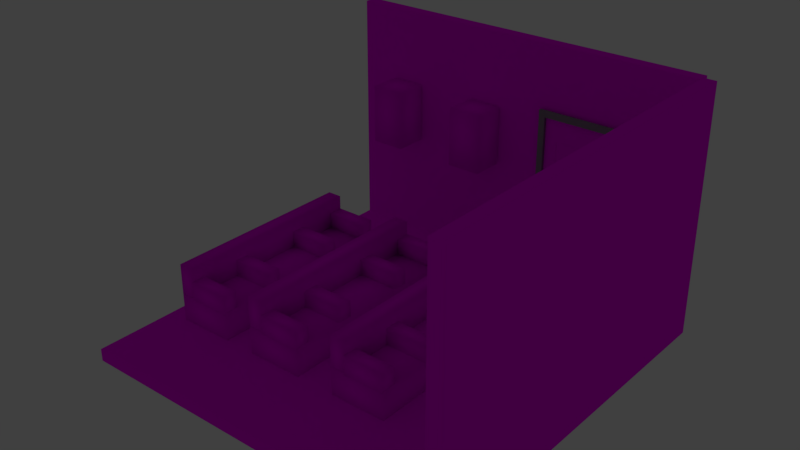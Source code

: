 # Source: kino.blend  (saved by Blender 2.78.0; exported with 4.5.12 LTS)
import bpy
from mathutils import Matrix  # noqa: F401  (used for matrix-valued properties, if any)

bpy.ops.wm.read_factory_settings(use_empty=True)
scene = bpy.context.scene
scene.name = 'Scene'

# ---- collections
col_collection_1 = bpy.data.collections.new('Collection 1'); scene.collection.children.link(col_collection_1)

# ---- images (referenced by path relative to the original .blend; pixels are not part of the script)
import os
ASSET_DIR = os.environ.get("B2B_ASSET_DIR", "")  # directory of the original .blend (textures are referenced by path, not embedded)
HERE = os.path.dirname(os.path.abspath(__file__))  # packed textures are extracted next to this script under _unpacked/

def load_image(name, relpath, width, height, colorspace="sRGB"):
    """Load a texture the original file referenced (path relative to the .blend, or extracted next to this script)."""
    p = next((c for c in (os.path.join(HERE, relpath), os.path.join(ASSET_DIR, relpath)) if relpath and os.path.exists(c)), "")
    if p:
        img = bpy.data.images.load(p, check_existing=True)
        img.name = name
    else:  # same state as the original file: an image datablock whose file is absent (Cycles renders it pink)
        img = bpy.data.images.new(name, width, height)
        img.source = "FILE"
        img.filepath = "//" + (relpath or name)
    img.colorspace_settings.name = colorspace
    return img
img_ekran_png = load_image('ekran.png', 'ekran.png', 1024, 1024, 'sRGB')
img_drzwi_png = load_image('drzwi.png', 'drzwi.png', 1024, 1024, 'sRGB')
img_sciana_png = load_image('sciana.png', 'sciana.png', 1024, 1024, 'sRGB')
img_glosnik_png = load_image('glosnik.png', 'glosnik.png', 1024, 1024, 'sRGB')
img_podloga_png = load_image('podloga.png', 'podloga.png', 1024, 1024, 'sRGB')
img_kanapa_png = load_image('kanapa.png', 'kanapa.png', 1024, 1024, 'sRGB')

# ---- materials (node trees are filled in below, after node groups)
mat_01___default = bpy.data.materials.new('01___Default')
mat_01___default.alpha_threshold = 0.0
mat_01___default.diffuse_color = (1.0, 1.0, 1.0, 1.0)
mat_01___default.specular_color = (0.0, 0.0, 0.0)
mat_01___default.roughness = 0.5
mat_01___default.specular_intensity = 1.0
mat_07___defaulta = bpy.data.materials.new('07___Defaulta')
mat_07___defaulta.alpha_threshold = 0.0
mat_07___defaulta.diffuse_color = (0.0196, 0.2275, 0.9098, 1.0)
mat_07___defaulta.specular_color = (0.0, 0.0, 0.0)
mat_07___defaulta.roughness = 0.5
mat_07___defaulta.specular_intensity = 1.0
mat_02___default = bpy.data.materials.new('02___Default')
mat_02___default.alpha_threshold = 0.0
mat_02___default.diffuse_color = (0.6902, 0.7137, 0.051, 1.0)
mat_02___default.specular_color = (0.0, 0.0, 0.0)
mat_02___default.roughness = 0.5
mat_02___default.specular_intensity = 1.0
mat_20___default = bpy.data.materials.new('20___Default')
mat_20___default.alpha_threshold = 0.0
mat_20___default.diffuse_color = (0.0471, 0.0235, 0.0, 1.0)
mat_20___default.specular_color = (0.0, 0.0, 0.0)
mat_20___default.roughness = 0.5
mat_20___default.specular_intensity = 1.0
mat_03___default = bpy.data.materials.new('03___Default')
mat_03___default.alpha_threshold = 0.0
mat_03___default.diffuse_color = (0.4235, 0.0, 0.949, 1.0)
mat_03___default.specular_color = (0.0, 0.0, 0.0)
mat_03___default.roughness = 0.5
mat_03___default.specular_intensity = 1.0
mat_wire_154154229 = bpy.data.materials.new('wire_154154229')
mat_wire_154154229.alpha_threshold = 0.0
mat_wire_154154229.diffuse_color = (0.6039, 0.6039, 0.898, 1.0)
mat_wire_154154229.specular_color = (0.35, 0.35, 0.35)
mat_wire_154154229.roughness = 0.5
mat_wire_154154229.specular_intensity = 1.0
mat_08___defaulta = bpy.data.materials.new('08___Defaulta')
mat_08___defaulta.alpha_threshold = 0.0
mat_08___defaulta.diffuse_color = (0.2706, 0.2706, 0.2706, 1.0)
mat_08___defaulta.specular_color = (0.0, 0.0, 0.0)
mat_08___defaulta.roughness = 0.5
mat_08___defaulta.specular_intensity = 1.0
mat_wire_154154229_001 = bpy.data.materials.new('wire_154154229.001')
mat_wire_154154229_001.alpha_threshold = 0.0
mat_wire_154154229_001.diffuse_color = (0.6039, 0.6039, 0.898, 1.0)
mat_wire_154154229_001.specular_color = (0.35, 0.35, 0.35)
mat_wire_154154229_001.roughness = 0.5
mat_wire_154154229_001.specular_intensity = 1.0
mat_wire_154154229_002 = bpy.data.materials.new('wire_154154229.002')
mat_wire_154154229_002.alpha_threshold = 0.0
mat_wire_154154229_002.diffuse_color = (0.6039, 0.6039, 0.898, 1.0)
mat_wire_154154229_002.specular_color = (0.35, 0.35, 0.35)
mat_wire_154154229_002.roughness = 0.5
mat_wire_154154229_002.specular_intensity = 1.0
mat_20___default_001 = bpy.data.materials.new('20___Default.001')
mat_20___default_001.alpha_threshold = 0.0
mat_20___default_001.diffuse_color = (0.0471, 0.0235, 0.0, 1.0)
mat_20___default_001.specular_color = (0.0, 0.0, 0.0)
mat_20___default_001.roughness = 0.5
mat_20___default_001.specular_intensity = 1.0

# ---- material node trees
mat_01___default.use_nodes = True; mat_01___default.node_tree.nodes.clear()
_N = mat_01___default.node_tree.nodes; _L = mat_01___default.node_tree.links
n0 = _N.new('ShaderNodeOutputMaterial'); n0.name = 'Material Output'; n0.location = (300, 300)
n1 = _N.new('ShaderNodeBsdfDiffuse'); n1.name = 'Diffuse BSDF'; n1.location = (10, 300)
n2 = _N.new('ShaderNodeTexImage'); n2.name = 'Image Texture'; n2.location = (-218, 364)
n2.width = 140
n2.image = img_ekran_png
_L.new(n1.outputs[0], n0.inputs[0])
_L.new(n2.outputs[0], n1.inputs[0])
n0.is_active_output = True
mat_07___defaulta.use_nodes = True; mat_07___defaulta.node_tree.nodes.clear()
_N = mat_07___defaulta.node_tree.nodes; _L = mat_07___defaulta.node_tree.links
n0 = _N.new('ShaderNodeOutputMaterial'); n0.name = 'Material Output'; n0.location = (300, 300)
n1 = _N.new('ShaderNodeBsdfDiffuse'); n1.name = 'Diffuse BSDF'; n1.location = (10, 300)
n2 = _N.new('ShaderNodeTexImage'); n2.name = 'Image Texture'; n2.location = (-205, 343)
n2.width = 140
n2.image = img_drzwi_png
_L.new(n1.outputs[0], n0.inputs[0])
_L.new(n2.outputs[0], n1.inputs[0])
n0.is_active_output = True
mat_02___default.use_nodes = True; mat_02___default.node_tree.nodes.clear()
_N = mat_02___default.node_tree.nodes; _L = mat_02___default.node_tree.links
n0 = _N.new('ShaderNodeOutputMaterial'); n0.name = 'Material Output'; n0.location = (300, 300)
n1 = _N.new('ShaderNodeBsdfDiffuse'); n1.name = 'Diffuse BSDF'; n1.location = (10, 300)
n2 = _N.new('ShaderNodeTexImage'); n2.name = 'Image Texture'; n2.location = (-201, 321)
n2.width = 140
n2.image = img_sciana_png
_L.new(n1.outputs[0], n0.inputs[0])
_L.new(n2.outputs[0], n1.inputs[0])
n0.is_active_output = True
mat_20___default.use_nodes = True; mat_20___default.node_tree.nodes.clear()
_N = mat_20___default.node_tree.nodes; _L = mat_20___default.node_tree.links
n0 = _N.new('ShaderNodeOutputMaterial'); n0.name = 'Material Output'; n0.location = (300, 300)
n1 = _N.new('ShaderNodeBsdfDiffuse'); n1.name = 'Diffuse BSDF'; n1.location = (10, 300)
n2 = _N.new('ShaderNodeTexImage'); n2.name = 'Image Texture'; n2.location = (-185, 343)
n2.width = 140
n2.image = img_glosnik_png
_L.new(n1.outputs[0], n0.inputs[0])
_L.new(n2.outputs[0], n1.inputs[0])
n0.is_active_output = True
mat_03___default.use_nodes = True; mat_03___default.node_tree.nodes.clear()
_N = mat_03___default.node_tree.nodes; _L = mat_03___default.node_tree.links
n0 = _N.new('ShaderNodeOutputMaterial'); n0.name = 'Material Output'; n0.location = (300, 300)
n1 = _N.new('ShaderNodeBsdfDiffuse'); n1.name = 'Diffuse BSDF'; n1.location = (10, 300)
n2 = _N.new('ShaderNodeTexImage'); n2.name = 'Image Texture'; n2.location = (-224, 366)
n2.width = 140
n2.image = img_podloga_png
_L.new(n1.outputs[0], n0.inputs[0])
_L.new(n2.outputs[0], n1.inputs[0])
n0.is_active_output = True
mat_wire_154154229.use_nodes = True; mat_wire_154154229.node_tree.nodes.clear()
_N = mat_wire_154154229.node_tree.nodes; _L = mat_wire_154154229.node_tree.links
n0 = _N.new('ShaderNodeOutputMaterial'); n0.name = 'Material Output'; n0.location = (300, 300)
n1 = _N.new('ShaderNodeBsdfDiffuse'); n1.name = 'Diffuse BSDF'; n1.location = (10, 300)
n2 = _N.new('ShaderNodeTexImage'); n2.name = 'Image Texture'; n2.location = (-203, 341)
n2.width = 140
n2.image = img_kanapa_png
_L.new(n1.outputs[0], n0.inputs[0])
_L.new(n2.outputs[0], n1.inputs[0])
n0.is_active_output = True
mat_wire_154154229_001.use_nodes = True; mat_wire_154154229_001.node_tree.nodes.clear()
_N = mat_wire_154154229_001.node_tree.nodes; _L = mat_wire_154154229_001.node_tree.links
n0 = _N.new('ShaderNodeOutputMaterial'); n0.name = 'Material Output'; n0.location = (300, 300)
n1 = _N.new('ShaderNodeBsdfDiffuse'); n1.name = 'Diffuse BSDF'; n1.location = (10, 300)
n2 = _N.new('ShaderNodeTexImage'); n2.name = 'Image Texture'; n2.location = (-238, 331)
n2.width = 140
n2.image = img_kanapa_png
_L.new(n1.outputs[0], n0.inputs[0])
_L.new(n2.outputs[0], n1.inputs[0])
n0.is_active_output = True
mat_wire_154154229_002.use_nodes = True; mat_wire_154154229_002.node_tree.nodes.clear()
_N = mat_wire_154154229_002.node_tree.nodes; _L = mat_wire_154154229_002.node_tree.links
n0 = _N.new('ShaderNodeOutputMaterial'); n0.name = 'Material Output'; n0.location = (300, 300)
n1 = _N.new('ShaderNodeBsdfDiffuse'); n1.name = 'Diffuse BSDF'; n1.location = (10, 300)
n2 = _N.new('ShaderNodeTexImage'); n2.name = 'Image Texture'; n2.location = (-167, 325)
n2.width = 140
n2.image = img_kanapa_png
_L.new(n1.outputs[0], n0.inputs[0])
_L.new(n2.outputs[0], n1.inputs[0])
n0.is_active_output = True
mat_20___default_001.use_nodes = True; mat_20___default_001.node_tree.nodes.clear()
_N = mat_20___default_001.node_tree.nodes; _L = mat_20___default_001.node_tree.links
n0 = _N.new('ShaderNodeOutputMaterial'); n0.name = 'Material Output'; n0.location = (300, 300)
n1 = _N.new('ShaderNodeBsdfDiffuse'); n1.name = 'Diffuse BSDF'; n1.location = (10, 300)
n2 = _N.new('ShaderNodeTexImage'); n2.name = 'Image Texture'; n2.location = (-175, 360)
n2.width = 140
n2.image = img_glosnik_png
_L.new(n1.outputs[0], n0.inputs[0])
_L.new(n2.outputs[0], n1.inputs[0])
n0.is_active_output = True

# ---- world
world_world = bpy.data.worlds.new('World'); scene.world = world_world
world_world.color = (0.05088, 0.05088, 0.05088)
world_world.use_sun_shadow = False
world_world.sun_shadow_jitter_overblur = 0.0
world_world.cycles.sampling_method = 'MANUAL'

# ---- lights
light_lamp = bpy.data.lights.new('Lamp', 'POINT')
light_lamp.transmission_factor = 0.0
light_lamp.cutoff_distance = 30.0
light_lamp.energy = 100.0
light_lamp.shadow_buffer_clip_start = 1.001
light_lamp.shadow_soft_size = 0.1
light_lamp.shadow_maximum_resolution = 0.006
light_lamp.use_absolute_resolution = True

# ---- meshes
me_ekran = bpy.data.meshes.new('Ekran')
me_ekran.from_pydata([(22.74, 10.17, 33.27), (22.74, 10.17, -13.71), (24.41, 10.17, -13.71), (24.41, 10.17, 33.27), (22.74, 35.53, 33.27), (24.41, 35.53, 33.27), (24.41, 35.53, -13.71), (22.74, 35.53, -13.71)], [], [(0, 1, 2, 3), (4, 5, 6, 7), (0, 3, 5, 4), (3, 2, 6, 5), (2, 1, 7, 6), (1, 0, 4, 7)])
me_ekran.polygons.foreach_set('use_smooth', [True] * 6)
_uv = me_ekran.uv_layers.new(name='UVMap')
_uv.uv.foreach_set('vector', [0.9403, 0.0, 0.9403, 0.9263, 0.9104, 0.9263, 0.9104, 0.0, 0.9403, 0.0, 0.9701, 0.0, 0.9701, 0.9263, 0.9403, 0.9263, 0.9701, 0.0, 1.0, 0.0, 1.0, 0.5, 0.9701, 0.5, 0.9104, 7.522e-08, 0.9104, 0.9263, 0.4552, 0.9263, 0.4552, 0.0, 1.0, 1.0, 0.9701, 1.0, 0.9701, 0.5, 1.0, 0.5, 1.37e-07, 0.9263, 0.0, 1.504e-07, 0.4552, 0.0, 0.4552, 0.9263])
me_ekran.materials.append(mat_01___default)
me_ekran.use_remesh_preserve_volume = False
me_ekran.use_remesh_preserve_attributes = False
me_ekran.use_mirror_vertex_groups = False
me_ekran.update()
me_ekran.normals_split_custom_set([tuple(v) for v in zip(*[iter([-0.5774, -0.5774, 0.5774, -0.5774, -0.5774, -0.5774, 0.5774, -0.5774, -0.5774, 0.5774, -0.5774, 0.5774, -0.5774, 0.5774, 0.5774, 0.5774, 0.5774, 0.5774, 0.5774, 0.5774, -0.5774, -0.5774, 0.5774, -0.5774, -0.5774, -0.5774, 0.5774, 0.5774, -0.5774, 0.5774, 0.5774, 0.5774, 0.5774, -0.5774, 0.5774, 0.5774, 0.5774, -0.5774, 0.5774, 0.5774, -0.5774, -0.5774, 0.5774, 0.5774, -0.5774, 0.5774, 0.5774, 0.5774, 0.5774, -0.5774, -0.5774, -0.5774, -0.5774, -0.5774, -0.5774, 0.5774, -0.5774, 0.5774, 0.5774, -0.5774, -0.5774, -0.5774, -0.5774, -0.5774, -0.5774, 0.5774, -0.5774, 0.5774, 0.5774, -0.5774, 0.5774, -0.5774])] * 3)])
me_drzwi = bpy.data.meshes.new('Drzwi')
me_drzwi.from_pydata([(12.46, 25.82, -19.26), (12.46, 5.821, -19.26), (14.46, 2.072, -19.26), (14.46, 29.57, -19.26), (2.464, 25.82, -19.26), (0.4639, 29.57, -19.26), (2.464, 5.821, -19.26), (0.4639, 2.072, -19.26), (0.4639, 2.072, -19.56), (14.46, 2.072, -19.56), (14.46, 29.57, -19.56), (0.4639, 29.57, -19.56), (12.46, 25.82, -19.39), (2.464, 25.82, -19.39), (2.464, 5.821, -19.39), (12.46, 5.821, -19.39)], [], [(0, 1, 2, 3), (4, 0, 3, 5), (6, 4, 5, 7), (1, 6, 7, 2), (7, 8, 9, 2), (2, 9, 10, 3), (3, 10, 11, 5), (5, 11, 8, 7), (8, 11, 10, 9), (12, 13, 14, 15), (0, 12, 15, 1), (1, 15, 14, 6), (6, 14, 13, 4), (4, 13, 12, 0)])
me_drzwi.polygons.foreach_set('use_smooth', [True] * 14)
_k = set([(0, 1), (0, 4), (0, 12), (1, 6), (1, 15), (2, 3), (2, 7), (2, 9), (3, 5), (3, 10), (4, 6), (4, 13), (5, 7), (5, 11), (6, 14), (7, 8), (8, 9), (8, 11), (9, 10), (10, 11), (12, 13), (12, 15), (13, 14), (14, 15)])
me_drzwi.attributes.new('sharp_edge', 'BOOLEAN', 'EDGE').data.foreach_set('value', [ (min(e.vertices), max(e.vertices)) in _k for e in me_drzwi.edges])
_uv = me_drzwi.uv_layers.new(name='UVMap')
_uv.uv.foreach_set('vector', [0.8571, 0.8636, 0.8571, 0.1364, 1.0, 0.0, 1.0, 1.0, 0.1429, 0.8636, 0.8571, 0.8636, 1.0, 1.0, 0.0, 1.0, 0.1429, 0.1364, 0.1429, 0.8636, 0.0, 1.0, 0.0, 0.0, 0.8571, 0.1364, 0.1429, 0.1364, 0.0, 0.0, 1.0, 0.0, 1.0, 0.0, 1.0, 1.0, 0.0, 1.0, 0.0, 0.0, 1.0, 0.0, 1.0, 1.0, 0.0, 1.0, 0.0, 0.0, 1.0, 0.0, 1.0, 1.0, 0.0, 1.0, 0.0, 0.0, 1.0, 0.0, 1.0, 1.0, 0.0, 1.0, 0.0, 0.0, 1.0, 0.0, 1.0, 1.0, 0.0, 1.0, 0.0, 0.0, 0.0, 1.0, 1.0, 1.0, 1.0, 0.0, 0.0, 0.0, 0.0, 0.3387, 0.0, 1.0, 1.0, 1.0, 1.0, 0.3387, 0.0, 0.3387, 0.0, 1.0, 1.0, 1.0, 1.0, 0.3387, 0.0, 0.3387, 0.0, 1.0, 1.0, 1.0, 1.0, 0.3387, 0.0, 0.3387, 0.0, 1.0, 1.0, 1.0, 1.0, 0.3387])
me_drzwi.materials.append(mat_07___defaulta)
me_drzwi.use_remesh_preserve_volume = False
me_drzwi.use_remesh_preserve_attributes = False
me_drzwi.use_mirror_vertex_groups = False
me_drzwi.update()
me_drzwi.normals_split_custom_set([tuple(v) for v in zip(*[iter([0.0, -2.35e-06, 1.0, 1.854e-06, -8.133e-06, 1.0, 2.916e-06, -1.04e-05, 1.0, 0.0, -1.303e-06, 1.0, -1.446e-05, -1.175e-06, 1.0, 0.0, -2.35e-06, 1.0, 0.0, -1.303e-06, 1.0, -8.016e-06, -6.513e-07, 1.0, -1.261e-05, -6.958e-06, 1.0, -1.446e-05, -1.175e-06, 1.0, -8.016e-06, -6.513e-07, 1.0, -5.1e-06, -9.751e-06, 1.0, 1.854e-06, -8.133e-06, 1.0, -1.261e-05, -6.958e-06, 1.0, -5.1e-06, -9.751e-06, 1.0, 2.916e-06, -1.04e-05, 1.0, 0.0, -1.0, 0.0, 0.0, -1.0, 0.0, 0.0, -1.0, 0.0, 0.0, -1.0, 0.0, 1.0, 0.0, 0.0, 1.0, 0.0, 0.0, 1.0, 0.0, 0.0, 1.0, 0.0, 0.0, 0.0, 1.0, 0.0, 0.0, 1.0, 0.0, 0.0, 1.0, 0.0, 0.0, 1.0, 0.0, -1.0, 0.0, 0.0, -1.0, 0.0, 0.0, -1.0, 0.0, 0.0, -1.0, 0.0, 0.0, 0.0, 3.676e-06, -1.0, 0.0, 3.676e-06, -1.0, 0.0, 3.676e-06, -1.0, 0.0, 3.676e-06, -1.0, 0.0, 0.0, 1.0, 0.0, 0.0, 1.0, 0.0, 0.0, 1.0, 0.0, 0.0, 1.0, -1.0, 0.0, 0.0, -1.0, 0.0, 0.0, -1.0, 0.0, 0.0, -1.0, 0.0, 0.0, 0.0, 1.0, 0.0, 0.0, 1.0, 0.0, 0.0, 1.0, 0.0, 0.0, 1.0, 0.0, 1.0, 0.0, 0.0, 1.0, 0.0, 0.0, 1.0, 0.0, 0.0, 1.0, 0.0, 0.0, 0.0, -1.0, 0.0, 0.0, -1.0, 0.0, 0.0, -1.0, 0.0, 0.0, -1.0, 0.0])] * 3)])
me_sciana_prawa = bpy.data.meshes.new('Sciana_Prawa')
me_sciana_prawa.from_pydata([(24.13, 40.69, -20.45), (24.13, 0.6939, -20.45), (24.13, 0.6939, 39.55), (24.13, 40.69, 39.55), (26.13, 40.69, -20.45), (26.13, 40.69, 39.55), (26.13, 0.6939, 39.55), (26.13, 0.6939, -20.45)], [], [(0, 1, 2, 3), (4, 5, 6, 7), (0, 3, 5, 4), (3, 2, 6, 5), (2, 1, 7, 6), (1, 0, 4, 7)])
me_sciana_prawa.polygons.foreach_set('use_smooth', [True] * 6)
_k = set([(0, 1), (0, 3), (0, 4), (1, 2), (1, 7), (2, 3), (2, 6), (3, 5), (4, 5), (4, 7), (5, 6), (6, 7)])
me_sciana_prawa.attributes.new('sharp_edge', 'BOOLEAN', 'EDGE').data.foreach_set('value', [ (min(e.vertices), max(e.vertices)) in _k for e in me_sciana_prawa.edges])
_uv = me_sciana_prawa.uv_layers.new(name='UVMap')
_uv.uv.foreach_set('vector', [1.0, 0.0, 1.0, 1.0, 0.0, 1.0, 0.0, 0.0, 0.0, 0.0, 1.0, 0.0, 1.0, 1.0, 0.0, 1.0, 0.0, 0.0, 1.0, 0.0, 1.0, 1.0, 0.0, 1.0, 0.0, 0.0, 1.0, 0.0, 1.0, 1.0, 0.0, 1.0, 0.0, 0.0, 1.0, 0.0, 1.0, 1.0, 0.0, 1.0, 0.0, 0.0, 1.0, 0.0, 1.0, 1.0, 0.0, 1.0])
me_sciana_prawa.materials.append(mat_02___default)
me_sciana_prawa.use_remesh_preserve_volume = False
me_sciana_prawa.use_remesh_preserve_attributes = False
me_sciana_prawa.use_mirror_vertex_groups = False
me_sciana_prawa.update()
me_sciana_prawa.normals_split_custom_set([tuple(v) for v in zip(*[iter([-1.0, 0.0, 0.0, -1.0, 0.0, 0.0, -1.0, 0.0, 0.0, -1.0, 0.0, 0.0, 1.0, 0.0, 0.0, 1.0, 0.0, 0.0, 1.0, 0.0, 0.0, 1.0, 0.0, 0.0, 0.0, 1.0, 0.0, 0.0, 1.0, 0.0, 0.0, 1.0, 0.0, 0.0, 1.0, 0.0, 0.0, 0.0, 1.0, 0.0, 0.0, 1.0, 0.0, 0.0, 1.0, 0.0, 0.0, 1.0, 0.0, -1.0, 0.0, 0.0, -1.0, 0.0, 0.0, -1.0, 0.0, 0.0, -1.0, 0.0, 0.0, 0.0, -1.0, 0.0, 0.0, -1.0, 0.0, 0.0, -1.0, 0.0, 0.0, -1.0])] * 3)])
me_sciana_lewa = bpy.data.meshes.new('Sciana_Lewa')
me_sciana_lewa.from_pydata([(-35.9, 40.69, -19.62), (-35.9, 0.6939, -19.62), (24.1, 0.6939, -19.62), (24.1, 40.69, -19.62), (-35.9, 40.69, -21.62), (24.1, 40.69, -21.62), (24.1, 0.6939, -21.62), (-35.9, 0.6939, -21.62)], [], [(0, 1, 2, 3), (4, 5, 6, 7), (0, 3, 5, 4), (3, 2, 6, 5), (2, 1, 7, 6), (1, 0, 4, 7)])
me_sciana_lewa.polygons.foreach_set('use_smooth', [True] * 6)
_k = set([(0, 1), (0, 3), (0, 4), (1, 2), (1, 7), (2, 3), (2, 6), (3, 5), (4, 5), (4, 7), (5, 6), (6, 7)])
me_sciana_lewa.attributes.new('sharp_edge', 'BOOLEAN', 'EDGE').data.foreach_set('value', [ (min(e.vertices), max(e.vertices)) in _k for e in me_sciana_lewa.edges])
_uv = me_sciana_lewa.uv_layers.new(name='UVMap')
_uv.uv.foreach_set('vector', [1.0, 0.0, 1.0, 1.0, 0.0, 1.0, 0.0, 0.0, 0.0, 0.0, 1.0, 0.0, 1.0, 1.0, 0.0, 1.0, 0.0, 0.0, 1.0, 0.0, 1.0, 1.0, 0.0, 1.0, 0.0, 0.0, 1.0, 0.0, 1.0, 1.0, 0.0, 1.0, 0.0, 0.0, 1.0, 0.0, 1.0, 1.0, 0.0, 1.0, 0.0, 0.0, 1.0, 0.0, 1.0, 1.0, 0.0, 1.0])
me_sciana_lewa.materials.append(mat_02___default)
me_sciana_lewa.use_remesh_preserve_volume = False
me_sciana_lewa.use_remesh_preserve_attributes = False
me_sciana_lewa.use_mirror_vertex_groups = False
me_sciana_lewa.update()
me_sciana_lewa.normals_split_custom_set([tuple(v) for v in zip(*[iter([0.0, 0.0, 1.0, 0.0, 0.0, 1.0, 0.0, 0.0, 1.0, 0.0, 0.0, 1.0, 0.0, 0.0, -1.0, 0.0, 0.0, -1.0, 0.0, 0.0, -1.0, 0.0, 0.0, -1.0, 0.0, 1.0, 0.0, 0.0, 1.0, 0.0, 0.0, 1.0, 0.0, 0.0, 1.0, 0.0, 1.0, 0.0, 0.0, 1.0, 0.0, 0.0, 1.0, 0.0, 0.0, 1.0, 0.0, 0.0, 0.0, -1.0, 0.0, 0.0, -1.0, 0.0, 0.0, -1.0, 0.0, 0.0, -1.0, 0.0, -1.0, 0.0, 0.0, -1.0, 0.0, 0.0, -1.0, 0.0, 0.0, -1.0, 0.0, 0.0])] * 3)])
me_glosnik1 = bpy.data.meshes.new('Glosnik1')
me_glosnik1.from_pydata([(-12.4, 1.954, -19.44), (-2.48, 1.954, -19.44), (-2.48, 1.954, -10.17), (-12.4, 1.954, -10.17), (-2.48, 18.94, -10.17), (-2.48, 18.94, -19.44), (-12.4, 18.94, -19.44), (-12.4, 18.94, -10.17)], [], [(0, 1, 2, 3), (4, 5, 6, 7), (2, 4, 7, 3), (1, 5, 4, 2), (0, 6, 5, 1), (3, 7, 6, 0)])
me_glosnik1.polygons.foreach_set('use_smooth', [True] * 6)
_uv = me_glosnik1.uv_layers.new(name='UVMap')
_uv.uv.foreach_set('vector', [0.3185, 0.7305, 0.3185, 0.4611, 0.6369, 0.4611, 0.6369, 0.7305, 0.3185, 0.7305, 0.6369, 0.7305, 0.6369, 1.0, 0.3185, 1.0, 0.6815, 1.618e-08, 0.6815, 0.4611, 0.3408, 0.4611, 0.3408, 0.0, 1.0, 0.0, 1.0, 0.4611, 0.6815, 0.4611, 0.6815, 8.091e-08, 1.31e-07, 0.4611, 0.0, 0.0, 0.3408, 0.0, 0.3408, 0.4611, 6.549e-08, 0.9222, 0.0, 0.4611, 0.3185, 0.4611, 0.3185, 0.9222])
me_glosnik1.materials.append(mat_20___default)
me_glosnik1.use_remesh_preserve_volume = False
me_glosnik1.use_remesh_preserve_attributes = False
me_glosnik1.use_mirror_vertex_groups = False
me_glosnik1.update()
me_glosnik1.normals_split_custom_set([tuple(v) for v in zip(*[iter([-0.5774, -0.5774, -0.5774, 0.5774, -0.5774, -0.5774, 0.5774, -0.5774, 0.5774, -0.5774, -0.5774, 0.5774, 0.5774, 0.5774, 0.5774, 0.5774, 0.5774, -0.5774, -0.5774, 0.5774, -0.5774, -0.5774, 0.5774, 0.5774, 0.5774, -0.5774, 0.5774, 0.5774, 0.5774, 0.5774, -0.5774, 0.5774, 0.5774, -0.5774, -0.5774, 0.5774, 0.5774, -0.5774, -0.5774, 0.5774, 0.5774, -0.5774, 0.5774, 0.5774, 0.5774, 0.5774, -0.5774, 0.5774, -0.5774, -0.5774, -0.5774, -0.5774, 0.5774, -0.5774, 0.5774, 0.5774, -0.5774, 0.5774, -0.5774, -0.5774, -0.5774, -0.5774, 0.5774, -0.5774, 0.5774, 0.5774, -0.5774, 0.5774, -0.5774, -0.5774, -0.5774, -0.5774])] * 3)])
me_podloga = bpy.data.meshes.new('Podloga')
me_podloga.from_pydata([(-35.9, 0.0, 39.64), (-35.9, 0.0, -20.36), (24.1, 0.0, -20.36), (24.1, 0.0, 39.64), (-35.9, 2.0, 39.64), (24.1, 2.0, 39.64), (24.1, 2.0, -20.36), (-35.9, 2.0, -20.36)], [], [(0, 1, 2, 3), (4, 5, 6, 7), (0, 3, 5, 4), (3, 2, 6, 5), (2, 1, 7, 6), (1, 0, 4, 7)])
me_podloga.polygons.foreach_set('use_smooth', [True] * 6)
_k = set([(0, 1), (0, 3), (0, 4), (1, 2), (1, 7), (2, 3), (2, 6), (3, 5), (4, 5), (4, 7), (5, 6), (6, 7)])
me_podloga.attributes.new('sharp_edge', 'BOOLEAN', 'EDGE').data.foreach_set('value', [ (min(e.vertices), max(e.vertices)) in _k for e in me_podloga.edges])
_uv = me_podloga.uv_layers.new(name='UVMap')
_uv.uv.foreach_set('vector', [1.0, 0.0, 1.0, 1.0, 0.0, 1.0, 0.0, 0.0, 0.0, 0.0, 1.0, 0.0, 1.0, 1.0, 0.0, 1.0, 0.0, 0.0, 1.0, 0.0, 1.0, 1.0, 0.0, 1.0, 0.0, 0.0, 1.0, 0.0, 1.0, 1.0, 0.0, 1.0, 0.0, 0.0, 1.0, 0.0, 1.0, 1.0, 0.0, 1.0, 0.0, 0.0, 1.0, 0.0, 1.0, 1.0, 0.0, 1.0])
me_podloga.materials.append(mat_03___default)
me_podloga.use_remesh_preserve_volume = False
me_podloga.use_remesh_preserve_attributes = False
me_podloga.use_mirror_vertex_groups = False
me_podloga.update()
me_podloga.normals_split_custom_set([tuple(v) for v in zip(*[iter([0.0, -1.0, 0.0, 0.0, -1.0, 0.0, 0.0, -1.0, 0.0, 0.0, -1.0, 0.0, 0.0, 1.0, 0.0, 0.0, 1.0, 0.0, 0.0, 1.0, 0.0, 0.0, 1.0, 0.0, 0.0, 0.0, 1.0, 0.0, 0.0, 1.0, 0.0, 0.0, 1.0, 0.0, 0.0, 1.0, 1.0, 0.0, 0.0, 1.0, 0.0, 0.0, 1.0, 0.0, 0.0, 1.0, 0.0, 0.0, 0.0, 0.0, -1.0, 0.0, 0.0, -1.0, 0.0, 0.0, -1.0, 0.0, 0.0, -1.0, -1.0, 0.0, 0.0, -1.0, 0.0, 0.0, -1.0, 0.0, 0.0, -1.0, 0.0, 0.0])] * 3)])
me_kanapa = bpy.data.meshes.new('Kanapa')
me_kanapa.from_pydata([(-12.75, 6.266, 29.99), (-12.75, 6.266, 27.57), (-5.924, 6.266, 27.57), (-5.924, 6.266, 29.99), (-12.75, 9.266, 29.99), (-5.924, 9.266, 29.99), (-5.924, 9.266, 27.57), (-12.75, 9.266, 27.57), (-12.75, 6.266, 21.21), (-12.75, 6.266, 18.79), (-5.924, 6.266, 18.79), (-5.924, 6.266, 21.21), (-12.75, 9.266, 21.21), (-5.924, 9.266, 21.21), (-5.924, 9.266, 18.79), (-12.75, 9.266, 18.79), (-12.75, 6.266, 8.867), (-12.75, 6.266, 6.446), (-5.924, 6.266, 6.446), (-5.924, 6.266, 8.867), (-12.75, 9.266, 8.867), (-5.924, 9.266, 8.867), (-5.924, 9.266, 6.446), (-12.75, 9.266, 6.446), (-12.75, 6.266, 0.1215), (-12.75, 6.266, -2.299), (-5.924, 6.266, -2.299), (-5.924, 6.266, 0.1215), (-12.75, 9.266, 0.1215), (-5.924, 9.266, 0.1215), (-5.924, 9.266, -2.299), (-12.75, 9.266, -2.299), (-15.17, 6.53, 29.97), (-15.17, 6.53, -2.305), (-12.75, 6.53, -2.305), (-12.75, 6.53, 29.97), (-15.17, 11.53, 29.97), (-12.75, 11.53, 29.97), (-12.75, 11.53, -2.305), (-15.17, 11.53, -2.305), (-15.17, 2.01, 29.97), (-15.17, 2.01, -2.305), (-5.857, 2.01, -2.305), (-5.857, 2.01, 29.97), (-15.17, 6.599, 29.97), (-5.857, 6.599, 29.97), (-5.857, 6.599, -2.305), (-15.17, 6.599, -2.305)], [], [(0, 1, 2, 3), (4, 5, 6, 7), (0, 3, 5, 4), (3, 2, 6, 5), (2, 1, 7, 6), (1, 0, 4, 7), (8, 9, 10, 11), (12, 13, 14, 15), (8, 11, 13, 12), (11, 10, 14, 13), (10, 9, 15, 14), (9, 8, 12, 15), (16, 17, 18, 19), (20, 21, 22, 23), (16, 19, 21, 20), (19, 18, 22, 21), (18, 17, 23, 22), (17, 16, 20, 23), (24, 25, 26, 27), (28, 29, 30, 31), (24, 27, 29, 28), (27, 26, 30, 29), (26, 25, 31, 30), (25, 24, 28, 31), (32, 33, 34, 35), (36, 37, 38, 39), (32, 35, 37, 36), (35, 34, 38, 37), (34, 33, 39, 38), (33, 32, 36, 39), (40, 41, 42, 43), (44, 45, 46, 47), (40, 43, 45, 44), (43, 42, 46, 45), (42, 41, 47, 46), (41, 40, 44, 47)])
me_kanapa.polygons.foreach_set('use_smooth', [True] * 36)
_uv = me_kanapa.uv_layers.new(name='UVMap')
_uv.uv.foreach_set('vector', [0.8437, 0.8866, 0.79, 0.8866, 0.79, 0.7318, 0.8437, 0.7318, 0.79, 0.7318, 0.79, 0.8866, 0.7363, 0.8866, 0.7363, 0.7318, 0.2037, 0.8866, 0.2037, 0.7318, 0.2702, 0.7318, 0.2702, 0.8866, 0.6335, 0.8866, 0.6872, 0.8866, 0.6872, 0.9547, 0.6335, 0.9547, 0.47, 0.8866, 0.47, 0.7318, 0.5365, 0.7318, 0.5365, 0.8866, 0.6335, 0.9547, 0.5797, 0.9547, 0.5797, 0.8866, 0.6335, 0.8866, 1.0, 0.3097, 0.9463, 0.3097, 0.9463, 0.1548, 1.0, 0.1548, 0.8974, 0.7318, 0.8974, 0.8866, 0.8437, 0.8866, 0.8437, 0.7318, 0.4034, 0.8866, 0.4034, 0.7318, 0.47, 0.7318, 0.47, 0.8866, 0.3648, 0.8866, 0.4186, 0.8866, 0.4186, 0.9547, 0.3648, 0.9547, 0.6031, 0.8866, 0.6031, 0.7318, 0.6697, 0.7318, 0.6697, 0.8866, 0.7409, 0.9547, 0.6872, 0.9547, 0.6872, 0.8866, 0.7409, 0.8866, 1.0, 0.4645, 0.9463, 0.4645, 0.9463, 0.3097, 1.0, 0.3097, 0.8974, 0.8866, 0.8974, 0.7318, 0.9512, 0.7318, 0.9512, 0.8866, 0.3368, 0.8866, 0.3368, 0.7318, 0.4034, 0.7318, 0.4034, 0.8866, 0.526, 0.8866, 0.5797, 0.8866, 0.5797, 0.9547, 0.526, 0.9547, 0.5365, 0.8866, 0.5365, 0.7318, 0.6031, 0.7318, 0.6031, 0.8866, 0.526, 0.9547, 0.4723, 0.9547, 0.4723, 0.8866, 0.526, 0.8866, 1.0, 0.1548, 0.9463, 0.1548, 0.9463, 0.0, 1.0, 0.0, 1.0, 0.4645, 1.0, 0.6194, 0.9463, 0.6194, 0.9463, 0.4645, 0.2702, 0.8866, 0.2702, 0.7318, 0.3368, 0.7318, 0.3368, 0.8866, 0.3111, 0.8866, 0.3648, 0.8866, 0.3648, 0.9547, 0.3111, 0.9547, 0.6697, 0.8866, 0.6697, 0.7318, 0.7363, 0.7318, 0.7363, 0.8866, 0.4723, 0.9547, 0.4186, 0.9547, 0.4186, 0.8866, 0.4723, 0.8866, 0.8926, 0.0, 0.8926, 0.7318, 0.8388, 0.7318, 0.8388, 0.0, 0.8926, 0.0, 0.9463, 0.0, 0.9463, 0.7318, 0.8926, 0.7318, 0.2037, 0.8866, 0.2574, 0.8866, 0.2574, 1.0, 0.2037, 1.0, 0.5242, 0.0, 0.5242, 0.7318, 0.4132, 0.7318, 0.4132, 4.324e-08, 0.3111, 1.0, 0.2574, 1.0, 0.2574, 0.8866, 0.3111, 0.8866, 0.5242, 0.7318, 0.5242, 4.324e-08, 0.6352, 0.0, 0.6352, 0.7318, 0.4132, 0.0, 0.4132, 0.7318, 0.2066, 0.7318, 0.2066, 4.324e-08, 0.2066, 0.7318, 5.291e-08, 0.7318, 0.0, 5.405e-09, 0.2066, 0.0, 3.704e-08, 0.9429, 0.0, 0.7318, 0.1018, 0.7318, 0.1018, 0.9429, 0.737, 0.7318, 0.737, 0.0, 0.8388, 0.0, 0.8388, 0.7318, 0.2037, 0.7318, 0.2037, 0.9429, 0.1018, 0.9429, 0.1018, 0.7318, 0.6352, 0.7318, 0.6352, 0.0, 0.737, 0.0, 0.737, 0.7318])
me_kanapa.materials.append(mat_wire_154154229)
me_kanapa.use_remesh_preserve_volume = False
me_kanapa.use_remesh_preserve_attributes = False
me_kanapa.use_mirror_vertex_groups = False
me_kanapa.update()
me_kanapa.normals_split_custom_set([tuple(v) for v in zip(*[iter([-0.5774, -0.5774, 0.5774, -0.5774, -0.5774, -0.5774, 0.5774, -0.5774, -0.5774, 0.5774, -0.5774, 0.5774, -0.5774, 0.5774, 0.5774, 0.5774, 0.5774, 0.5774, 0.5774, 0.5774, -0.5774, -0.5774, 0.5774, -0.5774, -0.5774, -0.5774, 0.5774, 0.5774, -0.5774, 0.5774, 0.5774, 0.5774, 0.5774, -0.5774, 0.5774, 0.5774, 0.5774, -0.5774, 0.5774, 0.5774, -0.5774, -0.5774, 0.5774, 0.5774, -0.5774, 0.5774, 0.5774, 0.5774, 0.5774, -0.5774, -0.5774, -0.5774, -0.5774, -0.5774, -0.5774, 0.5774, -0.5774, 0.5774, 0.5774, -0.5774, -0.5774, -0.5774, -0.5774, -0.5774, -0.5774, 0.5774, -0.5774, 0.5774, 0.5774, -0.5774, 0.5774, -0.5774, -0.5774, -0.5774, 0.5774, -0.5774, -0.5774, -0.5774, 0.5774, -0.5774, -0.5774, 0.5774, -0.5774, 0.5774, -0.5774, 0.5774, 0.5774, 0.5774, 0.5774, 0.5774, 0.5774, 0.5774, -0.5774, -0.5774, 0.5774, -0.5774, -0.5774, -0.5774, 0.5774, 0.5774, -0.5774, 0.5774, 0.5774, 0.5774, 0.5774, -0.5774, 0.5774, 0.5774, 0.5774, -0.5774, 0.5774, 0.5774, -0.5774, -0.5774, 0.5774, 0.5774, -0.5774, 0.5774, 0.5774, 0.5774, 0.5774, -0.5774, -0.5774, -0.5774, -0.5774, -0.5774, -0.5774, 0.5774, -0.5774, 0.5774, 0.5774, -0.5774, -0.5774, -0.5774, -0.5774, -0.5774, -0.5774, 0.5774, -0.5774, 0.5774, 0.5774, -0.5774, 0.5774, -0.5774, -0.5774, -0.5774, 0.5774, -0.5774, -0.5774, -0.5774, 0.5774, -0.5774, -0.5774, 0.5774, -0.5774, 0.5774, -0.5774, 0.5774, 0.5774, 0.5774, 0.5774, 0.5774, 0.5774, 0.5774, -0.5774, -0.5774, 0.5774, -0.5774, -0.5774, -0.5774, 0.5774, 0.5774, -0.5774, 0.5774, 0.5774, 0.5774, 0.5774, -0.5774, 0.5774, 0.5774, 0.5774, -0.5774, 0.5774, 0.5774, -0.5774, -0.5774, 0.5774, 0.5774, -0.5774, 0.5774, 0.5774, 0.5774, 0.5774, -0.5774, -0.5774, -0.5774, -0.5774, -0.5774, -0.5774, 0.5774, -0.5774, 0.5774, 0.5774, -0.5774, -0.5774, -0.5774, -0.5774, -0.5774, -0.5774, 0.5774, -0.5774, 0.5774, 0.5774, -0.5774, 0.5774, -0.5774, -0.5774, -0.5774, 0.5774, -0.5774, -0.5774, -0.5774, 0.5774, -0.5774, -0.5774, 0.5774, -0.5774, 0.5774, -0.5774, 0.5774, 0.5774, 0.5774, 0.5774, 0.5774, 0.5774, 0.5774, -0.5774, -0.5774, 0.5774, -0.5774, -0.5774, -0.5774, 0.5774, 0.5774, -0.5774, 0.5774, 0.5774, 0.5774, 0.5774, -0.5774, 0.5774, 0.5774, 0.5774, -0.5774, 0.5774, 0.5774, -0.5774, -0.5774, 0.5774, 0.5774, -0.5774, 0.5774, 0.5774, 0.5774, 0.5774, -0.5774, -0.5774, -0.5774, -0.5774, -0.5774, -0.5774, 0.5774, -0.5774, 0.5774, 0.5774, -0.5774, -0.5774, -0.5774, -0.5774, -0.5774, -0.5774, 0.5774, -0.5774, 0.5774, 0.5774, -0.5774, 0.5774, -0.5774, -0.5774, -0.5774, 0.5774, -0.5774, -0.5774, -0.5774, 0.5774, -0.5774, -0.5774, 0.5774, -0.5774, 0.5774, -0.5774, 0.5774, 0.5774, 0.5774, 0.5774, 0.5774, 0.5774, 0.5774, -0.5774, -0.5774, 0.5774, -0.5774, -0.5774, -0.5774, 0.5774, 0.5774, -0.5774, 0.5774, 0.5774, 0.5774, 0.5774, -0.5774, 0.5774, 0.5774, 0.5774, -0.5774, 0.5774, 0.5774, -0.5774, -0.5774, 0.5774, 0.5774, -0.5774, 0.5774, 0.5774, 0.5774, 0.5774, -0.5774, -0.5774, -0.5774, -0.5774, -0.5774, -0.5774, 0.5774, -0.5774, 0.5774, 0.5774, -0.5774, -0.5774, -0.5774, -0.5774, -0.5774, -0.5774, 0.5774, -0.5774, 0.5774, 0.5774, -0.5774, 0.5774, -0.5774, -0.5774, -0.5774, 0.5774, -0.5774, -0.5774, -0.5774, 0.5774, -0.5774, -0.5774, 0.5774, -0.5774, 0.5774, -0.5774, 0.5774, 0.5774, 0.5774, 0.5774, 0.5774, 0.5774, 0.5774, -0.5774, -0.5774, 0.5774, -0.5774, -0.5774, -0.5774, 0.5774, 0.5774, -0.5774, 0.5774, 0.5774, 0.5774, 0.5774, -0.5774, 0.5774, 0.5774, 0.5774, -0.5774, 0.5774, 0.5774, -0.5774, -0.5774, 0.5774, 0.5774, -0.5774, 0.5774, 0.5774, 0.5774, 0.5774, -0.5774, -0.5774, -0.5774, -0.5774, -0.5774, -0.5774, 0.5774, -0.5774, 0.5774, 0.5774, -0.5774, -0.5774, -0.5774, -0.5774, -0.5774, -0.5774, 0.5774, -0.5774, 0.5774, 0.5774, -0.5774, 0.5774, -0.5774])] * 3)])
me_framuga = bpy.data.meshes.new('Framuga')
me_framuga.from_pydata([(15.45, 1.466, -18.77), (15.45, 29.47, -18.77), (14.45, 29.47, -18.77), (14.45, 1.466, -18.77), (15.45, 1.466, -19.27), (14.45, 1.466, -19.27), (14.45, 29.47, -19.27), (15.45, 29.47, -19.27), (15.47, 30.44, -18.77), (-0.6342, 30.44, -18.77), (-0.6342, 29.44, -18.77), (15.47, 29.44, -18.77), (15.47, 30.44, -19.27), (15.47, 29.44, -19.27), (-0.6342, 29.44, -19.27), (-0.6342, 30.44, -19.27), (0.4079, 1.466, -18.77), (0.4079, 29.47, -18.77), (-0.5921, 29.47, -18.77), (-0.5921, 1.466, -18.77), (0.4079, 1.466, -19.27), (-0.5921, 1.466, -19.27), (-0.5921, 29.47, -19.27), (0.4079, 29.47, -19.27)], [], [(0, 1, 2, 3), (4, 5, 6, 7), (0, 3, 5, 4), (3, 2, 6, 5), (2, 1, 7, 6), (1, 0, 4, 7), (8, 9, 10, 11), (12, 13, 14, 15), (8, 11, 13, 12), (11, 10, 14, 13), (10, 9, 15, 14), (9, 8, 12, 15), (16, 17, 18, 19), (20, 21, 22, 23), (16, 19, 21, 20), (19, 18, 22, 21), (18, 17, 23, 22), (17, 16, 20, 23)])
me_framuga.polygons.foreach_set('use_smooth', [True] * 18)
_k = set([(0, 1), (0, 3), (0, 4), (1, 2), (1, 7), (2, 3), (2, 6), (3, 5), (4, 5), (4, 7), (5, 6), (6, 7), (8, 9), (8, 11), (8, 12), (9, 10), (9, 15), (10, 11), (10, 14), (11, 13), (12, 13), (12, 15), (13, 14), (14, 15), (16, 17), (16, 19), (16, 20), (17, 18), (17, 23), (18, 19), (18, 22), (19, 21), (20, 21), (20, 23), (21, 22), (22, 23)])
me_framuga.attributes.new('sharp_edge', 'BOOLEAN', 'EDGE').data.foreach_set('value', [ (min(e.vertices), max(e.vertices)) in _k for e in me_framuga.edges])
_uv = me_framuga.uv_layers.new(name='UVMap')
_uv.uv.foreach_set('vector', [1.0, 0.0, 1.0, 1.0, 0.0, 1.0, 0.0, 0.0, 0.0, 0.0, 1.0, 0.0, 1.0, 1.0, 0.0, 1.0, 0.0, 0.0, 1.0, 0.0, 1.0, 1.0, 0.0, 1.0, 0.0, 0.0, 1.0, 0.0, 1.0, 1.0, 0.0, 1.0, 0.0, 0.0, 1.0, 0.0, 1.0, 1.0, 0.0, 1.0, 0.0, 0.0, 1.0, 0.0, 1.0, 1.0, 0.0, 1.0, 1.0, 0.0, 1.0, 1.0, 0.0, 1.0, 0.0, 0.0, 0.0, 0.0, 1.0, 0.0, 1.0, 1.0, 0.0, 1.0, 0.0, 0.0, 1.0, 0.0, 1.0, 1.0, 0.0, 1.0, 0.0, 0.0, 1.0, 0.0, 1.0, 1.0, 0.0, 1.0, 0.0, 0.0, 1.0, 0.0, 1.0, 1.0, 0.0, 1.0, 0.0, 0.0, 1.0, 0.0, 1.0, 1.0, 0.0, 1.0, 1.0, 0.0, 1.0, 1.0, 0.0, 1.0, 0.0, 0.0, 0.0, 0.0, 1.0, 0.0, 1.0, 1.0, 0.0, 1.0, 0.0, 0.0, 1.0, 0.0, 1.0, 1.0, 0.0, 1.0, 0.0, 0.0, 1.0, 0.0, 1.0, 1.0, 0.0, 1.0, 0.0, 0.0, 1.0, 0.0, 1.0, 1.0, 0.0, 1.0, 0.0, 0.0, 1.0, 0.0, 1.0, 1.0, 0.0, 1.0])
me_framuga.materials.append(mat_08___defaulta)
me_framuga.use_remesh_preserve_volume = False
me_framuga.use_remesh_preserve_attributes = False
me_framuga.use_mirror_vertex_groups = False
me_framuga.update()
me_framuga.normals_split_custom_set([tuple(v) for v in zip(*[iter([0.0, 0.0, 1.0, 0.0, 0.0, 1.0, 0.0, 0.0, 1.0, 0.0, 0.0, 1.0, 0.0, 0.0, -1.0, 0.0, 0.0, -1.0, 0.0, 0.0, -1.0, 0.0, 0.0, -1.0, 0.0, -1.0, 0.0, 0.0, -1.0, 0.0, 0.0, -1.0, 0.0, 0.0, -1.0, 0.0, -1.0, 0.0, 0.0, -1.0, 0.0, 0.0, -1.0, 0.0, 0.0, -1.0, 0.0, 0.0, 0.0, 1.0, 0.0, 0.0, 1.0, 0.0, 0.0, 1.0, 0.0, 0.0, 1.0, 0.0, 1.0, 0.0, 0.0, 1.0, 0.0, 0.0, 1.0, 0.0, 0.0, 1.0, 0.0, 0.0, 0.0, 0.0, 1.0, 0.0, 0.0, 1.0, 0.0, 0.0, 1.0, 0.0, 0.0, 1.0, 0.0, 0.0, -1.0, 0.0, 0.0, -1.0, 0.0, 0.0, -1.0, 0.0, 0.0, -1.0, 1.0, 0.0, 0.0, 1.0, 0.0, 0.0, 1.0, 0.0, 0.0, 1.0, 0.0, 0.0, 0.0, -1.0, 0.0, 0.0, -1.0, 0.0, 0.0, -1.0, 0.0, 0.0, -1.0, 0.0, -1.0, 0.0, 0.0, -1.0, 0.0, 0.0, -1.0, 0.0, 0.0, -1.0, 0.0, 0.0, 0.0, 1.0, 0.0, 0.0, 1.0, 0.0, 0.0, 1.0, 0.0, 0.0, 1.0, 0.0, 0.0, 0.0, 1.0, 0.0, 0.0, 1.0, 0.0, 0.0, 1.0, 0.0, 0.0, 1.0, 0.0, 0.0, -1.0, 0.0, 0.0, -1.0, 0.0, 0.0, -1.0, 0.0, 0.0, -1.0, 0.0, -1.0, 0.0, 0.0, -1.0, 0.0, 0.0, -1.0, 0.0, 0.0, -1.0, 0.0, -1.0, 0.0, 0.0, -1.0, 0.0, 0.0, -1.0, 0.0, 0.0, -1.0, 0.0, 0.0, 0.0, 1.0, 0.0, 0.0, 1.0, 0.0, 0.0, 1.0, 0.0, 0.0, 1.0, 0.0, 1.0, 0.0, 0.0, 1.0, 0.0, 0.0, 1.0, 0.0, 0.0, 1.0, 0.0, 0.0])] * 3)])
me_kanapa_001 = bpy.data.meshes.new('Kanapa.001')
me_kanapa_001.from_pydata([(-12.75, 6.266, 29.99), (-12.75, 6.266, 27.57), (-5.924, 6.266, 27.57), (-5.924, 6.266, 29.99), (-12.75, 9.266, 29.99), (-5.924, 9.266, 29.99), (-5.924, 9.266, 27.57), (-12.75, 9.266, 27.57), (-12.75, 6.266, 21.21), (-12.75, 6.266, 18.79), (-5.924, 6.266, 18.79), (-5.924, 6.266, 21.21), (-12.75, 9.266, 21.21), (-5.924, 9.266, 21.21), (-5.924, 9.266, 18.79), (-12.75, 9.266, 18.79), (-12.75, 6.266, 8.867), (-12.75, 6.266, 6.446), (-5.924, 6.266, 6.446), (-5.924, 6.266, 8.867), (-12.75, 9.266, 8.867), (-5.924, 9.266, 8.867), (-5.924, 9.266, 6.446), (-12.75, 9.266, 6.446), (-12.75, 6.266, 0.1215), (-12.75, 6.266, -2.299), (-5.924, 6.266, -2.299), (-5.924, 6.266, 0.1215), (-12.75, 9.266, 0.1215), (-5.924, 9.266, 0.1215), (-5.924, 9.266, -2.299), (-12.75, 9.266, -2.299), (-15.17, 6.53, 29.97), (-15.17, 6.53, -2.305), (-12.75, 6.53, -2.305), (-12.75, 6.53, 29.97), (-15.17, 11.53, 29.97), (-12.75, 11.53, 29.97), (-12.75, 11.53, -2.305), (-15.17, 11.53, -2.305), (-15.17, 2.01, 29.97), (-15.17, 2.01, -2.305), (-5.857, 2.01, -2.305), (-5.857, 2.01, 29.97), (-15.17, 6.599, 29.97), (-5.857, 6.599, 29.97), (-5.857, 6.599, -2.305), (-15.17, 6.599, -2.305)], [], [(0, 1, 2, 3), (4, 5, 6, 7), (0, 3, 5, 4), (3, 2, 6, 5), (2, 1, 7, 6), (1, 0, 4, 7), (8, 9, 10, 11), (12, 13, 14, 15), (8, 11, 13, 12), (11, 10, 14, 13), (10, 9, 15, 14), (9, 8, 12, 15), (16, 17, 18, 19), (20, 21, 22, 23), (16, 19, 21, 20), (19, 18, 22, 21), (18, 17, 23, 22), (17, 16, 20, 23), (24, 25, 26, 27), (28, 29, 30, 31), (24, 27, 29, 28), (27, 26, 30, 29), (26, 25, 31, 30), (25, 24, 28, 31), (32, 33, 34, 35), (36, 37, 38, 39), (32, 35, 37, 36), (35, 34, 38, 37), (34, 33, 39, 38), (33, 32, 36, 39), (40, 41, 42, 43), (44, 45, 46, 47), (40, 43, 45, 44), (43, 42, 46, 45), (42, 41, 47, 46), (41, 40, 44, 47)])
me_kanapa_001.polygons.foreach_set('use_smooth', [True] * 36)
_uv = me_kanapa_001.uv_layers.new(name='UVMap')
_uv.uv.foreach_set('vector', [0.8437, 0.8866, 0.79, 0.8866, 0.79, 0.7318, 0.8437, 0.7318, 0.79, 0.7318, 0.79, 0.8866, 0.7363, 0.8866, 0.7363, 0.7318, 0.2037, 0.8866, 0.2037, 0.7318, 0.2702, 0.7318, 0.2702, 0.8866, 0.6335, 0.8866, 0.6872, 0.8866, 0.6872, 0.9547, 0.6335, 0.9547, 0.47, 0.8866, 0.47, 0.7318, 0.5365, 0.7318, 0.5365, 0.8866, 0.6335, 0.9547, 0.5797, 0.9547, 0.5797, 0.8866, 0.6335, 0.8866, 1.0, 0.3097, 0.9463, 0.3097, 0.9463, 0.1548, 1.0, 0.1548, 0.8974, 0.7318, 0.8974, 0.8866, 0.8437, 0.8866, 0.8437, 0.7318, 0.4034, 0.8866, 0.4034, 0.7318, 0.47, 0.7318, 0.47, 0.8866, 0.3648, 0.8866, 0.4186, 0.8866, 0.4186, 0.9547, 0.3648, 0.9547, 0.6031, 0.8866, 0.6031, 0.7318, 0.6697, 0.7318, 0.6697, 0.8866, 0.7409, 0.9547, 0.6872, 0.9547, 0.6872, 0.8866, 0.7409, 0.8866, 1.0, 0.4645, 0.9463, 0.4645, 0.9463, 0.3097, 1.0, 0.3097, 0.8974, 0.8866, 0.8974, 0.7318, 0.9512, 0.7318, 0.9512, 0.8866, 0.3368, 0.8866, 0.3368, 0.7318, 0.4034, 0.7318, 0.4034, 0.8866, 0.526, 0.8866, 0.5797, 0.8866, 0.5797, 0.9547, 0.526, 0.9547, 0.5365, 0.8866, 0.5365, 0.7318, 0.6031, 0.7318, 0.6031, 0.8866, 0.526, 0.9547, 0.4723, 0.9547, 0.4723, 0.8866, 0.526, 0.8866, 1.0, 0.1548, 0.9463, 0.1548, 0.9463, 0.0, 1.0, 0.0, 1.0, 0.4645, 1.0, 0.6194, 0.9463, 0.6194, 0.9463, 0.4645, 0.2702, 0.8866, 0.2702, 0.7318, 0.3368, 0.7318, 0.3368, 0.8866, 0.3111, 0.8866, 0.3648, 0.8866, 0.3648, 0.9547, 0.3111, 0.9547, 0.6697, 0.8866, 0.6697, 0.7318, 0.7363, 0.7318, 0.7363, 0.8866, 0.4723, 0.9547, 0.4186, 0.9547, 0.4186, 0.8866, 0.4723, 0.8866, 0.8926, 0.0, 0.8926, 0.7318, 0.8388, 0.7318, 0.8388, 0.0, 0.8926, 0.0, 0.9463, 0.0, 0.9463, 0.7318, 0.8926, 0.7318, 0.2037, 0.8866, 0.2574, 0.8866, 0.2574, 1.0, 0.2037, 1.0, 0.5242, 0.0, 0.5242, 0.7318, 0.4132, 0.7318, 0.4132, 4.324e-08, 0.3111, 1.0, 0.2574, 1.0, 0.2574, 0.8866, 0.3111, 0.8866, 0.5242, 0.7318, 0.5242, 4.324e-08, 0.6352, 0.0, 0.6352, 0.7318, 0.4132, 0.0, 0.4132, 0.7318, 0.2066, 0.7318, 0.2066, 4.324e-08, 0.2066, 0.7318, 5.291e-08, 0.7318, 0.0, 5.405e-09, 0.2066, 0.0, 3.704e-08, 0.9429, 0.0, 0.7318, 0.1018, 0.7318, 0.1018, 0.9429, 0.737, 0.7318, 0.737, 0.0, 0.8388, 0.0, 0.8388, 0.7318, 0.2037, 0.7318, 0.2037, 0.9429, 0.1018, 0.9429, 0.1018, 0.7318, 0.6352, 0.7318, 0.6352, 0.0, 0.737, 0.0, 0.737, 0.7318])
me_kanapa_001.materials.append(mat_wire_154154229_001)
me_kanapa_001.use_remesh_preserve_volume = False
me_kanapa_001.use_remesh_preserve_attributes = False
me_kanapa_001.use_mirror_vertex_groups = False
me_kanapa_001.update()
me_kanapa_001.normals_split_custom_set([tuple(v) for v in zip(*[iter([-0.5774, -0.5774, 0.5774, -0.5774, -0.5774, -0.5774, 0.5774, -0.5774, -0.5774, 0.5774, -0.5774, 0.5774, -0.5774, 0.5774, 0.5774, 0.5774, 0.5774, 0.5774, 0.5774, 0.5774, -0.5774, -0.5774, 0.5774, -0.5774, -0.5774, -0.5774, 0.5774, 0.5774, -0.5774, 0.5774, 0.5774, 0.5774, 0.5774, -0.5774, 0.5774, 0.5774, 0.5774, -0.5774, 0.5774, 0.5774, -0.5774, -0.5774, 0.5774, 0.5774, -0.5774, 0.5774, 0.5774, 0.5774, 0.5774, -0.5774, -0.5774, -0.5774, -0.5774, -0.5774, -0.5774, 0.5774, -0.5774, 0.5774, 0.5774, -0.5774, -0.5774, -0.5774, -0.5774, -0.5774, -0.5774, 0.5774, -0.5774, 0.5774, 0.5774, -0.5774, 0.5774, -0.5774, -0.5774, -0.5774, 0.5774, -0.5774, -0.5774, -0.5774, 0.5774, -0.5774, -0.5774, 0.5774, -0.5774, 0.5774, -0.5774, 0.5774, 0.5774, 0.5774, 0.5774, 0.5774, 0.5774, 0.5774, -0.5774, -0.5774, 0.5774, -0.5774, -0.5774, -0.5774, 0.5774, 0.5774, -0.5774, 0.5774, 0.5774, 0.5774, 0.5774, -0.5774, 0.5774, 0.5774, 0.5774, -0.5774, 0.5774, 0.5774, -0.5774, -0.5774, 0.5774, 0.5774, -0.5774, 0.5774, 0.5774, 0.5774, 0.5774, -0.5774, -0.5774, -0.5774, -0.5774, -0.5774, -0.5774, 0.5774, -0.5774, 0.5774, 0.5774, -0.5774, -0.5774, -0.5774, -0.5774, -0.5774, -0.5774, 0.5774, -0.5774, 0.5774, 0.5774, -0.5774, 0.5774, -0.5774, -0.5774, -0.5774, 0.5774, -0.5774, -0.5774, -0.5774, 0.5774, -0.5774, -0.5774, 0.5774, -0.5774, 0.5774, -0.5774, 0.5774, 0.5774, 0.5774, 0.5774, 0.5774, 0.5774, 0.5774, -0.5774, -0.5774, 0.5774, -0.5774, -0.5774, -0.5774, 0.5774, 0.5774, -0.5774, 0.5774, 0.5774, 0.5774, 0.5774, -0.5774, 0.5774, 0.5774, 0.5774, -0.5774, 0.5774, 0.5774, -0.5774, -0.5774, 0.5774, 0.5774, -0.5774, 0.5774, 0.5774, 0.5774, 0.5774, -0.5774, -0.5774, -0.5774, -0.5774, -0.5774, -0.5774, 0.5774, -0.5774, 0.5774, 0.5774, -0.5774, -0.5774, -0.5774, -0.5774, -0.5774, -0.5774, 0.5774, -0.5774, 0.5774, 0.5774, -0.5774, 0.5774, -0.5774, -0.5774, -0.5774, 0.5774, -0.5774, -0.5774, -0.5774, 0.5774, -0.5774, -0.5774, 0.5774, -0.5774, 0.5774, -0.5774, 0.5774, 0.5774, 0.5774, 0.5774, 0.5774, 0.5774, 0.5774, -0.5774, -0.5774, 0.5774, -0.5774, -0.5774, -0.5774, 0.5774, 0.5774, -0.5774, 0.5774, 0.5774, 0.5774, 0.5774, -0.5774, 0.5774, 0.5774, 0.5774, -0.5774, 0.5774, 0.5774, -0.5774, -0.5774, 0.5774, 0.5774, -0.5774, 0.5774, 0.5774, 0.5774, 0.5774, -0.5774, -0.5774, -0.5774, -0.5774, -0.5774, -0.5774, 0.5774, -0.5774, 0.5774, 0.5774, -0.5774, -0.5774, -0.5774, -0.5774, -0.5774, -0.5774, 0.5774, -0.5774, 0.5774, 0.5774, -0.5774, 0.5774, -0.5774, -0.5774, -0.5774, 0.5774, -0.5774, -0.5774, -0.5774, 0.5774, -0.5774, -0.5774, 0.5774, -0.5774, 0.5774, -0.5774, 0.5774, 0.5774, 0.5774, 0.5774, 0.5774, 0.5774, 0.5774, -0.5774, -0.5774, 0.5774, -0.5774, -0.5774, -0.5774, 0.5774, 0.5774, -0.5774, 0.5774, 0.5774, 0.5774, 0.5774, -0.5774, 0.5774, 0.5774, 0.5774, -0.5774, 0.5774, 0.5774, -0.5774, -0.5774, 0.5774, 0.5774, -0.5774, 0.5774, 0.5774, 0.5774, 0.5774, -0.5774, -0.5774, -0.5774, -0.5774, -0.5774, -0.5774, 0.5774, -0.5774, 0.5774, 0.5774, -0.5774, -0.5774, -0.5774, -0.5774, -0.5774, -0.5774, 0.5774, -0.5774, 0.5774, 0.5774, -0.5774, 0.5774, -0.5774, -0.5774, -0.5774, 0.5774, -0.5774, -0.5774, -0.5774, 0.5774, -0.5774, -0.5774, 0.5774, -0.5774, 0.5774, -0.5774, 0.5774, 0.5774, 0.5774, 0.5774, 0.5774, 0.5774, 0.5774, -0.5774, -0.5774, 0.5774, -0.5774, -0.5774, -0.5774, 0.5774, 0.5774, -0.5774, 0.5774, 0.5774, 0.5774, 0.5774, -0.5774, 0.5774, 0.5774, 0.5774, -0.5774, 0.5774, 0.5774, -0.5774, -0.5774, 0.5774, 0.5774, -0.5774, 0.5774, 0.5774, 0.5774, 0.5774, -0.5774, -0.5774, -0.5774, -0.5774, -0.5774, -0.5774, 0.5774, -0.5774, 0.5774, 0.5774, -0.5774, -0.5774, -0.5774, -0.5774, -0.5774, -0.5774, 0.5774, -0.5774, 0.5774, 0.5774, -0.5774, 0.5774, -0.5774])] * 3)])
me_kanapa_002 = bpy.data.meshes.new('Kanapa.002')
me_kanapa_002.from_pydata([(-12.75, 6.266, 29.99), (-12.75, 6.266, 27.57), (-5.924, 6.266, 27.57), (-5.924, 6.266, 29.99), (-12.75, 9.266, 29.99), (-5.924, 9.266, 29.99), (-5.924, 9.266, 27.57), (-12.75, 9.266, 27.57), (-12.75, 6.266, 21.21), (-12.75, 6.266, 18.79), (-5.924, 6.266, 18.79), (-5.924, 6.266, 21.21), (-12.75, 9.266, 21.21), (-5.924, 9.266, 21.21), (-5.924, 9.266, 18.79), (-12.75, 9.266, 18.79), (-12.75, 6.266, 8.867), (-12.75, 6.266, 6.446), (-5.924, 6.266, 6.446), (-5.924, 6.266, 8.867), (-12.75, 9.266, 8.867), (-5.924, 9.266, 8.867), (-5.924, 9.266, 6.446), (-12.75, 9.266, 6.446), (-12.75, 6.266, 0.1215), (-12.75, 6.266, -2.299), (-5.924, 6.266, -2.299), (-5.924, 6.266, 0.1215), (-12.75, 9.266, 0.1215), (-5.924, 9.266, 0.1215), (-5.924, 9.266, -2.299), (-12.75, 9.266, -2.299), (-15.17, 6.53, 29.97), (-15.17, 6.53, -2.305), (-12.75, 6.53, -2.305), (-12.75, 6.53, 29.97), (-15.17, 11.53, 29.97), (-12.75, 11.53, 29.97), (-12.75, 11.53, -2.305), (-15.17, 11.53, -2.305), (-15.17, 2.01, 29.97), (-15.17, 2.01, -2.305), (-5.857, 2.01, -2.305), (-5.857, 2.01, 29.97), (-15.17, 6.599, 29.97), (-5.857, 6.599, 29.97), (-5.857, 6.599, -2.305), (-15.17, 6.599, -2.305)], [], [(0, 1, 2, 3), (4, 5, 6, 7), (0, 3, 5, 4), (3, 2, 6, 5), (2, 1, 7, 6), (1, 0, 4, 7), (8, 9, 10, 11), (12, 13, 14, 15), (8, 11, 13, 12), (11, 10, 14, 13), (10, 9, 15, 14), (9, 8, 12, 15), (16, 17, 18, 19), (20, 21, 22, 23), (16, 19, 21, 20), (19, 18, 22, 21), (18, 17, 23, 22), (17, 16, 20, 23), (24, 25, 26, 27), (28, 29, 30, 31), (24, 27, 29, 28), (27, 26, 30, 29), (26, 25, 31, 30), (25, 24, 28, 31), (32, 33, 34, 35), (36, 37, 38, 39), (32, 35, 37, 36), (35, 34, 38, 37), (34, 33, 39, 38), (33, 32, 36, 39), (40, 41, 42, 43), (44, 45, 46, 47), (40, 43, 45, 44), (43, 42, 46, 45), (42, 41, 47, 46), (41, 40, 44, 47)])
me_kanapa_002.polygons.foreach_set('use_smooth', [True] * 36)
_uv = me_kanapa_002.uv_layers.new(name='UVMap')
_uv.uv.foreach_set('vector', [0.8437, 0.8866, 0.79, 0.8866, 0.79, 0.7318, 0.8437, 0.7318, 0.79, 0.7318, 0.79, 0.8866, 0.7363, 0.8866, 0.7363, 0.7318, 0.2037, 0.8866, 0.2037, 0.7318, 0.2702, 0.7318, 0.2702, 0.8866, 0.6335, 0.8866, 0.6872, 0.8866, 0.6872, 0.9547, 0.6335, 0.9547, 0.47, 0.8866, 0.47, 0.7318, 0.5365, 0.7318, 0.5365, 0.8866, 0.6335, 0.9547, 0.5797, 0.9547, 0.5797, 0.8866, 0.6335, 0.8866, 1.0, 0.3097, 0.9463, 0.3097, 0.9463, 0.1548, 1.0, 0.1548, 0.8974, 0.7318, 0.8974, 0.8866, 0.8437, 0.8866, 0.8437, 0.7318, 0.4034, 0.8866, 0.4034, 0.7318, 0.47, 0.7318, 0.47, 0.8866, 0.3648, 0.8866, 0.4186, 0.8866, 0.4186, 0.9547, 0.3648, 0.9547, 0.6031, 0.8866, 0.6031, 0.7318, 0.6697, 0.7318, 0.6697, 0.8866, 0.7409, 0.9547, 0.6872, 0.9547, 0.6872, 0.8866, 0.7409, 0.8866, 1.0, 0.4645, 0.9463, 0.4645, 0.9463, 0.3097, 1.0, 0.3097, 0.8974, 0.8866, 0.8974, 0.7318, 0.9512, 0.7318, 0.9512, 0.8866, 0.3368, 0.8866, 0.3368, 0.7318, 0.4034, 0.7318, 0.4034, 0.8866, 0.526, 0.8866, 0.5797, 0.8866, 0.5797, 0.9547, 0.526, 0.9547, 0.5365, 0.8866, 0.5365, 0.7318, 0.6031, 0.7318, 0.6031, 0.8866, 0.526, 0.9547, 0.4723, 0.9547, 0.4723, 0.8866, 0.526, 0.8866, 1.0, 0.1548, 0.9463, 0.1548, 0.9463, 0.0, 1.0, 0.0, 1.0, 0.4645, 1.0, 0.6194, 0.9463, 0.6194, 0.9463, 0.4645, 0.2702, 0.8866, 0.2702, 0.7318, 0.3368, 0.7318, 0.3368, 0.8866, 0.3111, 0.8866, 0.3648, 0.8866, 0.3648, 0.9547, 0.3111, 0.9547, 0.6697, 0.8866, 0.6697, 0.7318, 0.7363, 0.7318, 0.7363, 0.8866, 0.4723, 0.9547, 0.4186, 0.9547, 0.4186, 0.8866, 0.4723, 0.8866, 0.8926, 0.0, 0.8926, 0.7318, 0.8388, 0.7318, 0.8388, 0.0, 0.8926, 0.0, 0.9463, 0.0, 0.9463, 0.7318, 0.8926, 0.7318, 0.2037, 0.8866, 0.2574, 0.8866, 0.2574, 1.0, 0.2037, 1.0, 0.5242, 0.0, 0.5242, 0.7318, 0.4132, 0.7318, 0.4132, 4.324e-08, 0.3111, 1.0, 0.2574, 1.0, 0.2574, 0.8866, 0.3111, 0.8866, 0.5242, 0.7318, 0.5242, 4.324e-08, 0.6352, 0.0, 0.6352, 0.7318, 0.4132, 0.0, 0.4132, 0.7318, 0.2066, 0.7318, 0.2066, 4.324e-08, 0.2066, 0.7318, 5.291e-08, 0.7318, 0.0, 5.405e-09, 0.2066, 0.0, 3.704e-08, 0.9429, 0.0, 0.7318, 0.1018, 0.7318, 0.1018, 0.9429, 0.737, 0.7318, 0.737, 0.0, 0.8388, 0.0, 0.8388, 0.7318, 0.2037, 0.7318, 0.2037, 0.9429, 0.1018, 0.9429, 0.1018, 0.7318, 0.6352, 0.7318, 0.6352, 0.0, 0.737, 0.0, 0.737, 0.7318])
me_kanapa_002.materials.append(mat_wire_154154229_002)
me_kanapa_002.use_remesh_preserve_volume = False
me_kanapa_002.use_remesh_preserve_attributes = False
me_kanapa_002.use_mirror_vertex_groups = False
me_kanapa_002.update()
me_kanapa_002.normals_split_custom_set([tuple(v) for v in zip(*[iter([-0.5774, -0.5774, 0.5774, -0.5774, -0.5774, -0.5774, 0.5774, -0.5774, -0.5774, 0.5774, -0.5774, 0.5774, -0.5774, 0.5774, 0.5774, 0.5774, 0.5774, 0.5774, 0.5774, 0.5774, -0.5774, -0.5774, 0.5774, -0.5774, -0.5774, -0.5774, 0.5774, 0.5774, -0.5774, 0.5774, 0.5774, 0.5774, 0.5774, -0.5774, 0.5774, 0.5774, 0.5774, -0.5774, 0.5774, 0.5774, -0.5774, -0.5774, 0.5774, 0.5774, -0.5774, 0.5774, 0.5774, 0.5774, 0.5774, -0.5774, -0.5774, -0.5774, -0.5774, -0.5774, -0.5774, 0.5774, -0.5774, 0.5774, 0.5774, -0.5774, -0.5774, -0.5774, -0.5774, -0.5774, -0.5774, 0.5774, -0.5774, 0.5774, 0.5774, -0.5774, 0.5774, -0.5774, -0.5774, -0.5774, 0.5774, -0.5774, -0.5774, -0.5774, 0.5774, -0.5774, -0.5774, 0.5774, -0.5774, 0.5774, -0.5774, 0.5774, 0.5774, 0.5774, 0.5774, 0.5774, 0.5774, 0.5774, -0.5774, -0.5774, 0.5774, -0.5774, -0.5774, -0.5774, 0.5774, 0.5774, -0.5774, 0.5774, 0.5774, 0.5774, 0.5774, -0.5774, 0.5774, 0.5774, 0.5774, -0.5774, 0.5774, 0.5774, -0.5774, -0.5774, 0.5774, 0.5774, -0.5774, 0.5774, 0.5774, 0.5774, 0.5774, -0.5774, -0.5774, -0.5774, -0.5774, -0.5774, -0.5774, 0.5774, -0.5774, 0.5774, 0.5774, -0.5774, -0.5774, -0.5774, -0.5774, -0.5774, -0.5774, 0.5774, -0.5774, 0.5774, 0.5774, -0.5774, 0.5774, -0.5774, -0.5774, -0.5774, 0.5774, -0.5774, -0.5774, -0.5774, 0.5774, -0.5774, -0.5774, 0.5774, -0.5774, 0.5774, -0.5774, 0.5774, 0.5774, 0.5774, 0.5774, 0.5774, 0.5774, 0.5774, -0.5774, -0.5774, 0.5774, -0.5774, -0.5774, -0.5774, 0.5774, 0.5774, -0.5774, 0.5774, 0.5774, 0.5774, 0.5774, -0.5774, 0.5774, 0.5774, 0.5774, -0.5774, 0.5774, 0.5774, -0.5774, -0.5774, 0.5774, 0.5774, -0.5774, 0.5774, 0.5774, 0.5774, 0.5774, -0.5774, -0.5774, -0.5774, -0.5774, -0.5774, -0.5774, 0.5774, -0.5774, 0.5774, 0.5774, -0.5774, -0.5774, -0.5774, -0.5774, -0.5774, -0.5774, 0.5774, -0.5774, 0.5774, 0.5774, -0.5774, 0.5774, -0.5774, -0.5774, -0.5774, 0.5774, -0.5774, -0.5774, -0.5774, 0.5774, -0.5774, -0.5774, 0.5774, -0.5774, 0.5774, -0.5774, 0.5774, 0.5774, 0.5774, 0.5774, 0.5774, 0.5774, 0.5774, -0.5774, -0.5774, 0.5774, -0.5774, -0.5774, -0.5774, 0.5774, 0.5774, -0.5774, 0.5774, 0.5774, 0.5774, 0.5774, -0.5774, 0.5774, 0.5774, 0.5774, -0.5774, 0.5774, 0.5774, -0.5774, -0.5774, 0.5774, 0.5774, -0.5774, 0.5774, 0.5774, 0.5774, 0.5774, -0.5774, -0.5774, -0.5774, -0.5774, -0.5774, -0.5774, 0.5774, -0.5774, 0.5774, 0.5774, -0.5774, -0.5774, -0.5774, -0.5774, -0.5774, -0.5774, 0.5774, -0.5774, 0.5774, 0.5774, -0.5774, 0.5774, -0.5774, -0.5774, -0.5774, 0.5774, -0.5774, -0.5774, -0.5774, 0.5774, -0.5774, -0.5774, 0.5774, -0.5774, 0.5774, -0.5774, 0.5774, 0.5774, 0.5774, 0.5774, 0.5774, 0.5774, 0.5774, -0.5774, -0.5774, 0.5774, -0.5774, -0.5774, -0.5774, 0.5774, 0.5774, -0.5774, 0.5774, 0.5774, 0.5774, 0.5774, -0.5774, 0.5774, 0.5774, 0.5774, -0.5774, 0.5774, 0.5774, -0.5774, -0.5774, 0.5774, 0.5774, -0.5774, 0.5774, 0.5774, 0.5774, 0.5774, -0.5774, -0.5774, -0.5774, -0.5774, -0.5774, -0.5774, 0.5774, -0.5774, 0.5774, 0.5774, -0.5774, -0.5774, -0.5774, -0.5774, -0.5774, -0.5774, 0.5774, -0.5774, 0.5774, 0.5774, -0.5774, 0.5774, -0.5774, -0.5774, -0.5774, 0.5774, -0.5774, -0.5774, -0.5774, 0.5774, -0.5774, -0.5774, 0.5774, -0.5774, 0.5774, -0.5774, 0.5774, 0.5774, 0.5774, 0.5774, 0.5774, 0.5774, 0.5774, -0.5774, -0.5774, 0.5774, -0.5774, -0.5774, -0.5774, 0.5774, 0.5774, -0.5774, 0.5774, 0.5774, 0.5774, 0.5774, -0.5774, 0.5774, 0.5774, 0.5774, -0.5774, 0.5774, 0.5774, -0.5774, -0.5774, 0.5774, 0.5774, -0.5774, 0.5774, 0.5774, 0.5774, 0.5774, -0.5774, -0.5774, -0.5774, -0.5774, -0.5774, -0.5774, 0.5774, -0.5774, 0.5774, 0.5774, -0.5774, -0.5774, -0.5774, -0.5774, -0.5774, -0.5774, 0.5774, -0.5774, 0.5774, 0.5774, -0.5774, 0.5774, -0.5774])] * 3)])
me_glosnik1_001 = bpy.data.meshes.new('Glosnik1.001')
me_glosnik1_001.from_pydata([(-12.4, 1.954, -19.44), (-2.48, 1.954, -19.44), (-2.48, 1.954, -10.17), (-12.4, 1.954, -10.17), (-2.48, 18.94, -10.17), (-2.48, 18.94, -19.44), (-12.4, 18.94, -19.44), (-12.4, 18.94, -10.17)], [], [(0, 1, 2, 3), (4, 5, 6, 7), (2, 4, 7, 3), (1, 5, 4, 2), (0, 6, 5, 1), (3, 7, 6, 0)])
me_glosnik1_001.polygons.foreach_set('use_smooth', [True] * 6)
_uv = me_glosnik1_001.uv_layers.new(name='UVMap')
_uv.uv.foreach_set('vector', [0.3185, 0.7305, 0.3185, 0.4611, 0.6369, 0.4611, 0.6369, 0.7305, 0.3185, 0.7305, 0.6369, 0.7305, 0.6369, 1.0, 0.3185, 1.0, 0.6815, 1.618e-08, 0.6815, 0.4611, 0.3408, 0.4611, 0.3408, 0.0, 1.0, 0.0, 1.0, 0.4611, 0.6815, 0.4611, 0.6815, 8.091e-08, 1.31e-07, 0.4611, 0.0, 0.0, 0.3408, 0.0, 0.3408, 0.4611, 6.549e-08, 0.9222, 0.0, 0.4611, 0.3185, 0.4611, 0.3185, 0.9222])
me_glosnik1_001.materials.append(mat_20___default_001)
me_glosnik1_001.use_remesh_preserve_volume = False
me_glosnik1_001.use_remesh_preserve_attributes = False
me_glosnik1_001.use_mirror_vertex_groups = False
me_glosnik1_001.update()
me_glosnik1_001.normals_split_custom_set([tuple(v) for v in zip(*[iter([-0.5774, -0.5774, -0.5774, 0.5774, -0.5774, -0.5774, 0.5774, -0.5774, 0.5774, -0.5774, -0.5774, 0.5774, 0.5774, 0.5774, 0.5774, 0.5774, 0.5774, -0.5774, -0.5774, 0.5774, -0.5774, -0.5774, 0.5774, 0.5774, 0.5774, -0.5774, 0.5774, 0.5774, 0.5774, 0.5774, -0.5774, 0.5774, 0.5774, -0.5774, -0.5774, 0.5774, 0.5774, -0.5774, -0.5774, 0.5774, 0.5774, -0.5774, 0.5774, 0.5774, 0.5774, 0.5774, -0.5774, 0.5774, -0.5774, -0.5774, -0.5774, -0.5774, 0.5774, -0.5774, 0.5774, 0.5774, -0.5774, 0.5774, -0.5774, -0.5774, -0.5774, -0.5774, 0.5774, -0.5774, 0.5774, 0.5774, -0.5774, 0.5774, -0.5774, -0.5774, -0.5774, -0.5774])] * 3)])

# ---- objects
ob_ekran = bpy.data.objects.new('Ekran', me_ekran)
ob_drzwi = bpy.data.objects.new('Drzwi', me_drzwi)
ob_sciana_prawa = bpy.data.objects.new('Sciana_Prawa', me_sciana_prawa)
ob_sciana_lewa = bpy.data.objects.new('Sciana_Lewa', me_sciana_lewa)
ob_glosnik1 = bpy.data.objects.new('Glosnik1', me_glosnik1)
ob_podloga = bpy.data.objects.new('Podloga', me_podloga)
ob_kanapa = bpy.data.objects.new('Kanapa', me_kanapa)
ob_framuga = bpy.data.objects.new('Framuga', me_framuga)
ob_lamp = bpy.data.objects.new('Lamp', light_lamp)
ob_kanapa_001 = bpy.data.objects.new('Kanapa.001', me_kanapa_001)
ob_kanapa_002 = bpy.data.objects.new('Kanapa.002', me_kanapa_002)
ob_glosnik1_001 = bpy.data.objects.new('Glosnik1.001', me_glosnik1_001)

# ---- transforms, parenting, visibility, modifiers, constraints
ob_ekran.location = (0.0, 0.0, 0.0)
ob_ekran.rotation_euler = (1.571, -0.0, 0.0)
ob_ekran.lineart.crease_threshold = 0.0
ob_drzwi.location = (0.0, 0.0, 0.0)
ob_drzwi.rotation_euler = (1.571, -0.0, 0.0)
ob_drzwi.lineart.crease_threshold = 0.0
ob_sciana_prawa.location = (0.0, 0.0, 0.0)
ob_sciana_prawa.rotation_euler = (1.571, -0.0, 0.0)
ob_sciana_prawa.lineart.crease_threshold = 0.0
ob_sciana_lewa.location = (0.0, 0.0, 0.0)
ob_sciana_lewa.rotation_euler = (1.571, -0.0, 0.0)
ob_sciana_lewa.lineart.crease_threshold = 0.0
ob_glosnik1.location = (-22.49, 8.286, 17.99)
ob_glosnik1.rotation_euler = (1.571, -0.0, 0.0)
ob_glosnik1.scale = (0.5695, 0.5695, 0.5695)
ob_glosnik1.lineart.crease_threshold = 0.0
ob_podloga.location = (0.0, 0.0, 0.0)
ob_podloga.rotation_euler = (1.571, -0.0, 0.0)
ob_podloga.lineart.crease_threshold = 0.0
ob_kanapa.location = (-3.099, 3.624, 0.0)
ob_kanapa.rotation_euler = (1.571, -0.0, 0.0)
ob_kanapa.lineart.crease_threshold = 0.0
ob_framuga.location = (0.0, 0.0, 0.0)
ob_framuga.rotation_euler = (1.571, -0.0, 0.0)
ob_framuga.lineart.crease_threshold = 0.0
ob_lamp.location = (4.076, 1.005, 5.904)
ob_lamp.rotation_euler = (0.6503, 0.05522, 1.866)
ob_lamp.lock_rotations_4d = False
ob_lamp.empty_display_type = 'ARROWS'
ob_lamp.color = (0.0, 0.0, 0.0, 0.0)
ob_lamp.lineart.crease_threshold = 0.0
ob_kanapa_001.location = (-17.56, 3.624, 0.0)
ob_kanapa_001.rotation_euler = (1.571, -0.0, 0.0)
ob_kanapa_001.lineart.crease_threshold = 0.0
ob_kanapa_002.location = (12.58, 3.624, 0.0)
ob_kanapa_002.rotation_euler = (1.571, -0.0, 0.0)
ob_kanapa_002.lineart.crease_threshold = 0.0
ob_glosnik1_001.location = (-6.916, 8.286, 17.99)
ob_glosnik1_001.rotation_euler = (1.571, -0.0, 0.0)
ob_glosnik1_001.scale = (0.5695, 0.5695, 0.5695)
ob_glosnik1_001.lineart.crease_threshold = 0.0

# ---- collection membership
col_collection_1.objects.link(ob_ekran)
col_collection_1.objects.link(ob_drzwi)
col_collection_1.objects.link(ob_sciana_prawa)
col_collection_1.objects.link(ob_sciana_lewa)
col_collection_1.objects.link(ob_glosnik1)
col_collection_1.objects.link(ob_podloga)
col_collection_1.objects.link(ob_kanapa)
col_collection_1.objects.link(ob_framuga)
col_collection_1.objects.link(ob_lamp)
col_collection_1.objects.link(ob_kanapa_001)
col_collection_1.objects.link(ob_kanapa_002)
col_collection_1.objects.link(ob_glosnik1_001)

# ---- scene / render settings (as saved in the file)
scene.frame_start = 1; scene.frame_end = 250; scene.frame_set(1)
scene.render.engine = 'CYCLES'
scene.render.resolution_percentage = 50
scene.render.dither_intensity = 0.0
scene.cycles.use_denoising = False
scene.cycles.samples = 128
scene.cycles.sampling_pattern = 'TABULATED_SOBOL'
scene.cycles.light_sampling_threshold = 0.0
scene.cycles.use_adaptive_sampling = False
scene.cycles.use_light_tree = False
scene.cycles.blur_glossy = 0.0
scene.cycles.sample_clamp_indirect = 0.0
scene.view_settings.view_transform = 'Standard'
bpy.context.view_layer.update()

# ---- added for rendering (the .blend has no active camera): camera
cam_auto = bpy.data.cameras.new('AutoCamera')
cam_auto.lens = 50.0
cam_auto.sensor_width = 36.0
cam_auto.clip_end = 1562.26
ob_auto_camera = bpy.data.objects.new('AutoCamera', cam_auto)
scene.collection.objects.link(ob_auto_camera)
ob_auto_camera.location = (84.1305, -115.834, 91.5614)
ob_auto_camera.rotation_euler = (1.09748, -7.21219e-08, 0.694738)
scene.camera = ob_auto_camera
bpy.context.view_layer.update()
